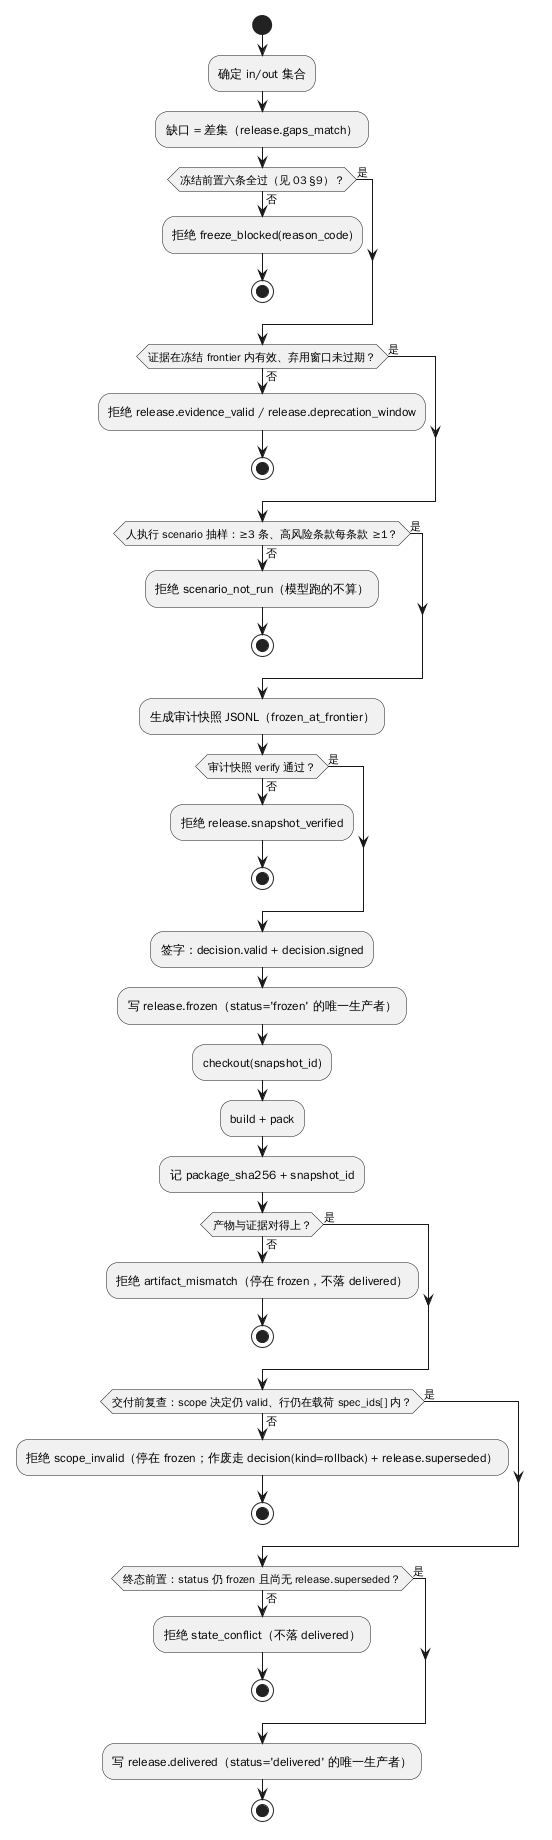

The diagram above was rendered by PlantUML. Its source (embedded in the PNG):
@startuml
start
:确定 in/out 集合;
:缺口 = 差集（release.gaps_match）;
if (冻结前置六条全过（见 03 §9）？) then (否)
  :拒绝 freeze_blocked(reason_code);
  stop
else (是)
endif
if (证据在冻结 frontier 内有效、弃用窗口未过期？) then (否)
  :拒绝 release.evidence_valid / release.deprecation_window;
  stop
else (是)
endif
if (人执行 scenario 抽样：≥3 条、高风险条款每条款 ≥1？) then (否)
  :拒绝 scenario_not_run（模型跑的不算）;
  stop
else (是)
endif
:生成审计快照 JSONL（frozen_at_frontier）;
if (审计快照 verify 通过？) then (否)
  :拒绝 release.snapshot_verified;
  stop
else (是)
endif
:签字：decision.valid + decision.signed;
:写 release.frozen（status='frozen' 的唯一生产者）;
:checkout(snapshot_id);
:build + pack;
:记 package_sha256 + snapshot_id;
if (产物与证据对得上？) then (否)
  :拒绝 artifact_mismatch（停在 frozen，不落 delivered）;
  stop
else (是)
endif
if (交付前复查：scope 决定仍 valid、行仍在载荷 spec_ids[] 内？) then (否)
  :拒绝 scope_invalid（停在 frozen；作废走 decision(kind=rollback) + release.superseded）;
  stop
else (是)
endif
if (终态前置：status 仍 frozen 且尚无 release.superseded？) then (否)
  :拒绝 state_conflict（不落 delivered）;
  stop
else (是)
endif
:写 release.delivered（status='delivered' 的唯一生产者）;
stop
@enduml